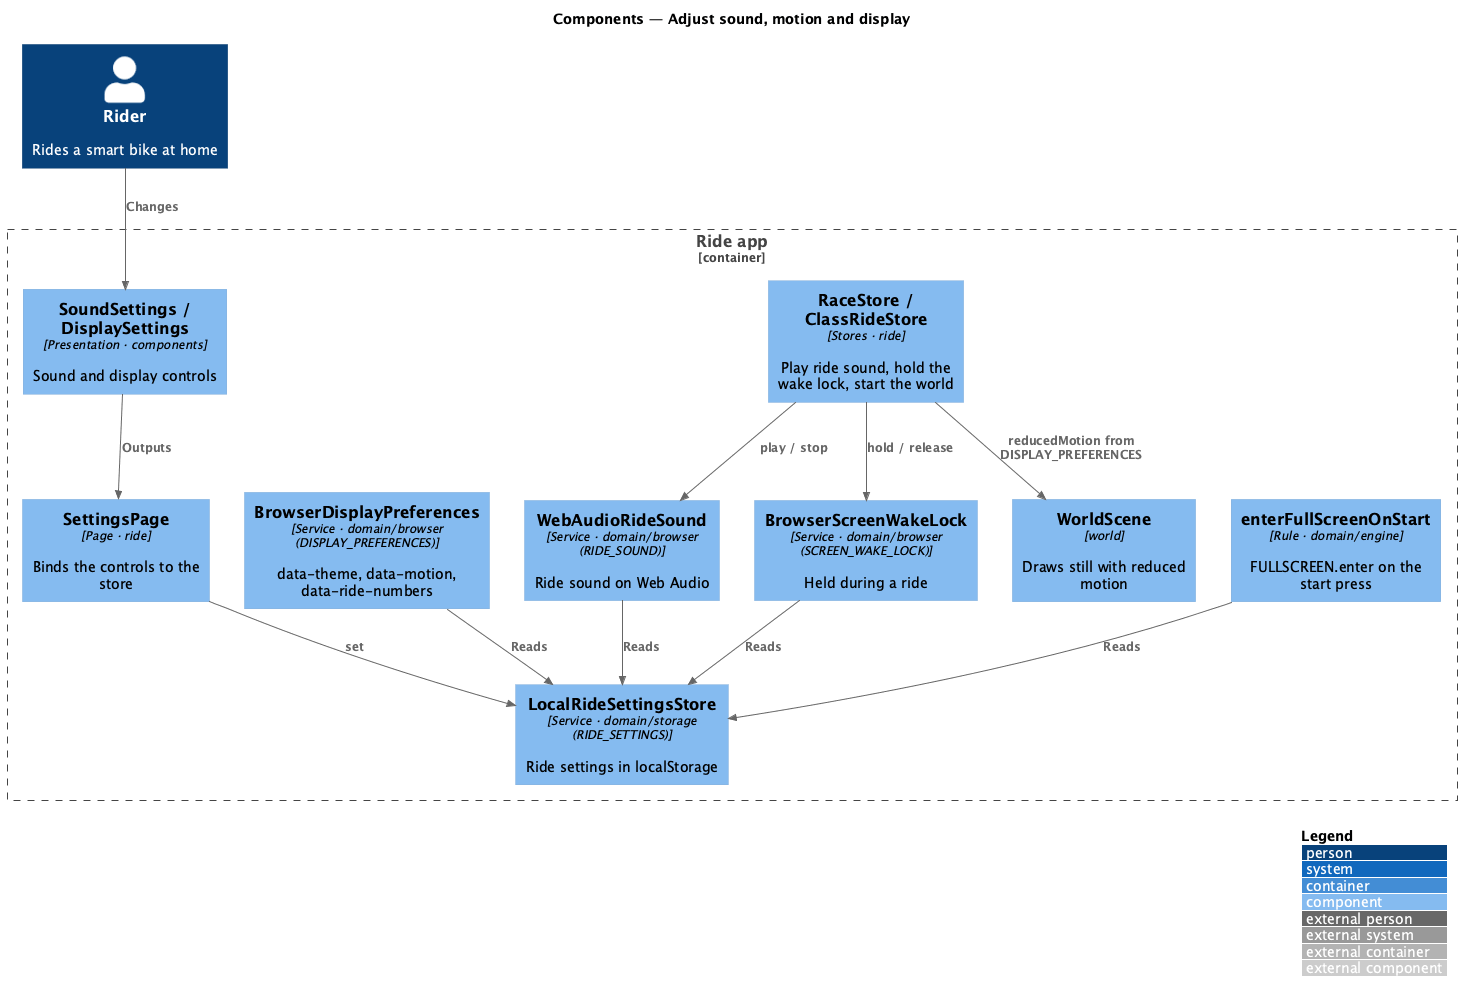

The diagram above was rendered by PlantUML. Its source (embedded in the PNG):
@startuml
!include <C4/C4_Component>
LAYOUT_WITH_LEGEND()
title Components — Adjust sound, motion and display
Person(rider, "Rider", "Rides a smart bike at home")
Container_Boundary(app, "Ride app") {
  Component(views, "SoundSettings / DisplaySettings", "Presentation · components", "Sound and display controls")
  Component(page, "SettingsPage", "Page · ride", "Binds the controls to the store")
  Component(store, "LocalRideSettingsStore", "Service · domain/storage (RIDE_SETTINGS)", "Ride settings in localStorage")
  Component(display, "BrowserDisplayPreferences", "Service · domain/browser (DISPLAY_PREFERENCES)", "data-theme, data-motion, data-ride-numbers")
  Component(sound, "WebAudioRideSound", "Service · domain/browser (RIDE_SOUND)", "Ride sound on Web Audio")
  Component(rides, "RaceStore / ClassRideStore", "Stores · ride", "Play ride sound, hold the wake lock, start the world")
  Component(wake, "BrowserScreenWakeLock", "Service · domain/browser (SCREEN_WAKE_LOCK)", "Held during a ride")
  Component(full, "enterFullScreenOnStart", "Rule · domain/engine", "FULLSCREEN.enter on the start press")
  Component(world, "WorldScene", "world", "Draws still with reduced motion")
}
Rel(rider, views, "Changes")
Rel(views, page, "Outputs")
Rel(page, store, "set")
Rel(display, store, "Reads")
Rel(sound, store, "Reads")
Rel(wake, store, "Reads")
Rel(full, store, "Reads")
Rel(rides, sound, "play / stop")
Rel(rides, wake, "hold / release")
Rel(rides, world, "reducedMotion from DISPLAY_PREFERENCES")
@enduml